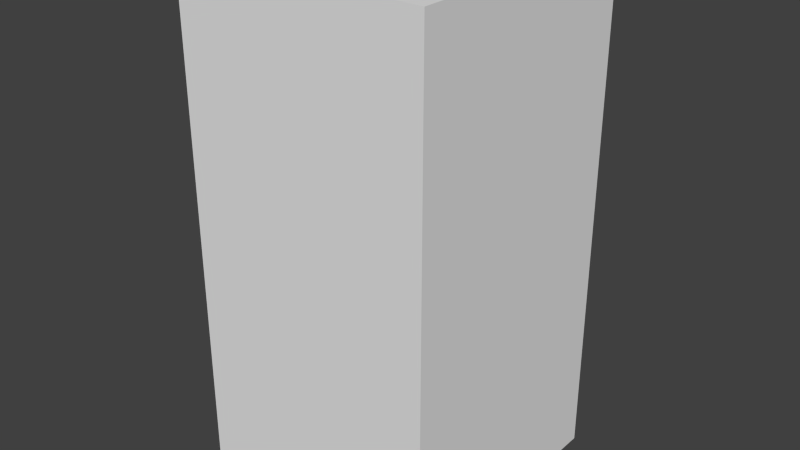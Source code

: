 # Source: yellowNoOne.blend  (saved by Blender 2.68.0; exported with 4.5.12 LTS)
import bpy
from mathutils import Matrix  # noqa: F401  (used for matrix-valued properties, if any)

bpy.ops.wm.read_factory_settings(use_empty=True)
scene = bpy.context.scene
scene.name = 'Scene'

# ---- collections
col_collection_1 = bpy.data.collections.new('Collection 1'); scene.collection.children.link(col_collection_1)

# ---- world
world_world = bpy.data.worlds.new('World'); scene.world = world_world
world_world.color = (0.05088, 0.05088, 0.05088)
world_world.use_sun_shadow = False
world_world.sun_shadow_jitter_overblur = 0.0
world_world.cycles.sampling_method = 'MANUAL'
world_world.cycles.sample_map_resolution = 256

# ---- meshes
me_yellownoone = bpy.data.meshes.new('yellowNoOne')
me_yellownoone.from_pydata([(-0.5, -0.5, -1.0), (-0.5, 0.5, -1.0), (0.5, 0.5, -1.0), (0.5, -0.5, -1.0), (-0.5, -0.5, 1.0), (-0.5, 0.5, 1.0), (0.5, 0.5, 1.0), (0.5, -0.5, 1.0)], [], [(4, 5, 1, 0), (5, 6, 2, 1), (6, 7, 3, 2), (7, 4, 0, 3), (0, 1, 2, 3), (7, 6, 5, 4)])
me_yellownoone.use_remesh_preserve_volume = False
me_yellownoone.use_remesh_preserve_attributes = False
me_yellownoone.use_mirror_vertex_groups = False
me_yellownoone.update()

# ---- objects
ob_yellownoone = bpy.data.objects.new('yellowNoOne', me_yellownoone)

# ---- transforms, parenting, visibility, modifiers, constraints
ob_yellownoone.location = (0.0, 0.0, 0.0)
ob_yellownoone.lineart.crease_threshold = 0.0

# ---- collection membership
col_collection_1.objects.link(ob_yellownoone)

# ---- scene / render settings (as saved in the file)
scene.frame_start = 1; scene.frame_end = 250; scene.frame_set(1)
scene.render.engine = 'BLENDER_EEVEE_NEXT'
scene.render.image_settings.color_mode = 'RGB'
scene.render.image_settings.compression = 90
scene.render.resolution_percentage = 50
scene.render.dither_intensity = 0.0
scene.cycles.use_denoising = False
scene.cycles.samples = 10
scene.cycles.sampling_pattern = 'TABULATED_SOBOL'
scene.cycles.light_sampling_threshold = 0.0
scene.cycles.use_adaptive_sampling = False
scene.cycles.use_light_tree = False
scene.cycles.blur_glossy = 0.0
scene.cycles.volume_bounces = 1
scene.cycles.pixel_filter_type = 'GAUSSIAN'
scene.cycles.sample_clamp_indirect = 0.0
scene.view_settings.view_transform = 'Standard'
bpy.context.view_layer.update()

# ---- added for rendering (the .blend has no active camera and no usable light): camera, sun
cam_auto = bpy.data.cameras.new('AutoCamera')
cam_auto.lens = 50.0
cam_auto.sensor_width = 36.0
cam_auto.clip_end = 1000.0
ob_auto_camera = bpy.data.objects.new('AutoCamera', cam_auto)
scene.collection.objects.link(ob_auto_camera)
ob_auto_camera.location = (2.26633, -2.71959, 1.81306)
ob_auto_camera.rotation_euler = (1.09748, -7.21219e-08, 0.694738)
scene.camera = ob_auto_camera
light_auto_sun = bpy.data.lights.new('AutoSun', 'SUN')
light_auto_sun.energy = 3.0
light_auto_sun.angle = 0.0523599
ob_auto_sun = bpy.data.objects.new('AutoSun', light_auto_sun)
scene.collection.objects.link(ob_auto_sun)
ob_auto_sun.rotation_euler = (0.872665, 0.174533, 0.523599)
bpy.context.view_layer.update()
